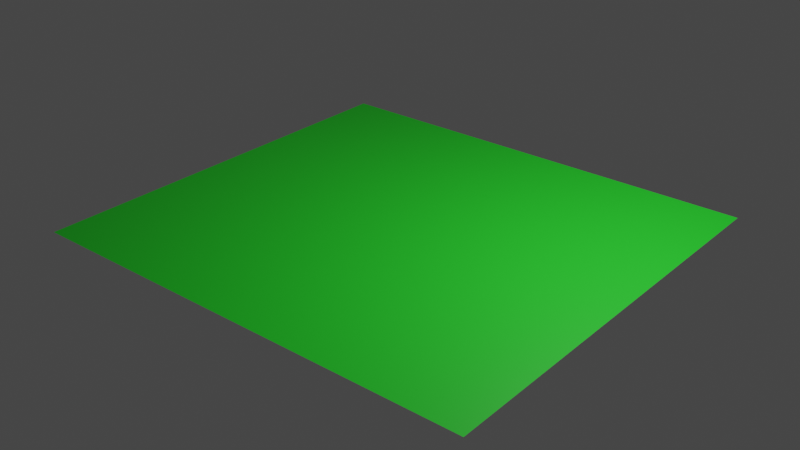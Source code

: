 # Source: grass.blend  (saved by Blender 3.1.7; exported with 4.5.12 LTS)
import bpy
from mathutils import Matrix  # noqa: F401  (used for matrix-valued properties, if any)

bpy.ops.wm.read_factory_settings(use_empty=True)
scene = bpy.context.scene
scene.name = 'Scene'

# ---- collections
col_collection = bpy.data.collections.new('Collection'); scene.collection.children.link(col_collection)

# ---- materials (node trees are filled in below, after node groups)
mat_material_001 = bpy.data.materials.new('Material.001')
mat_material_001.use_transparent_shadow = False

# ---- material node trees
mat_material_001.use_nodes = True; mat_material_001.node_tree.nodes.clear()
_N = mat_material_001.node_tree.nodes; _L = mat_material_001.node_tree.links
n0 = _N.new('ShaderNodeBsdfPrincipled'); n0.name = 'Principled BSDF'; n0.location = (10, 300)
n0.distribution = 'GGX'
n0.subsurface_method = 'RANDOM_WALK_SKIN'
n0.inputs[0].default_value = (0.02194, 0.8, 0.02759, 1.0)
n0.inputs[3].default_value = 1.45
n0.inputs[27].default_value = (0.0, 0.0, 0.0, 1.0)
n0.inputs[28].default_value = 1.0
n1 = _N.new('ShaderNodeOutputMaterial'); n1.name = 'Material Output'; n1.location = (300, 300)
_L.new(n0.outputs[0], n1.inputs[0])
n1.is_active_output = True

# ---- world
world_world = bpy.data.worlds.new('World'); scene.world = world_world
world_world.use_nodes = True; world_world.node_tree.nodes.clear()
_N = world_world.node_tree.nodes; _L = world_world.node_tree.links
n0 = _N.new('ShaderNodeOutputWorld'); n0.name = 'World Output'; n0.location = (300, 300)
n1 = _N.new('ShaderNodeBackground'); n1.name = 'Background'; n1.location = (10, 300)
n1.inputs[0].default_value = (0.05088, 0.05088, 0.05088, 1.0)
_L.new(n1.outputs[0], n0.inputs[0])
n0.is_active_output = True
world_world.color = (0.05088, 0.05088, 0.05088)
world_world.use_sun_shadow = False
world_world.sun_shadow_jitter_overblur = 0.0

# ---- lights
light_light = bpy.data.lights.new('Light', 'POINT')
light_light.transmission_factor = 0.0
light_light.energy = 1000.0
light_light.shadow_soft_size = 0.1
light_light.shadow_maximum_resolution = 0.006
light_light.use_absolute_resolution = True

# ---- meshes
me_plane = bpy.data.meshes.new('Plane')
me_plane.from_pydata([(-1.0, -1.0, 0.0), (1.0, -1.0, 0.0), (-1.0, 1.0, 0.0), (1.0, 1.0, 0.0)], [], [(0, 1, 3, 2)])
_uv = me_plane.uv_layers.new(name='UVMap')
_uv.uv.foreach_set('vector', [0.0, 0.0, 1.0, 0.0, 1.0, 1.0, 0.0, 1.0])
me_plane.materials.append(mat_material_001)
me_plane.use_remesh_fix_poles = True
me_plane.use_remesh_preserve_attributes = False
me_plane.update()

# ---- objects
ob_light = bpy.data.objects.new('Light', light_light)
ob_plane = bpy.data.objects.new('Plane', me_plane)

# ---- transforms, parenting, visibility, modifiers, constraints
ob_light.location = (4.076, 1.005, 5.904)
ob_light.rotation_euler = (0.6503, 0.05522, 1.866)
ob_light.lock_rotations_4d = False
ob_light.empty_display_type = 'ARROWS'
ob_light.color = (0.0, 0.0, 0.0, 0.0)
ob_light.lineart.crease_threshold = 0.0
ob_plane.location = (0.0, 0.0, 0.0)
ob_plane.scale = (3.931, 3.591, 1.0)
_m = ob_plane.modifiers.new('ParticleSystem', 'PARTICLE_SYSTEM')

# ---- collection membership
col_collection.objects.link(ob_light)
col_collection.objects.link(ob_plane)

# ---- scene / render settings (as saved in the file)
scene.frame_start = 1; scene.frame_end = 250; scene.frame_set(32)
scene.render.engine = 'BLENDER_EEVEE_NEXT'
scene.cycles.sampling_pattern = 'TABULATED_SOBOL'
scene.cycles.use_light_tree = False
scene.view_settings.view_transform = 'Filmic'
bpy.context.view_layer.update()

# ---- added for rendering (the .blend has no active camera): camera
cam_auto = bpy.data.cameras.new('AutoCamera')
cam_auto.lens = 50.0
cam_auto.sensor_width = 36.0
cam_auto.clip_end = 1000.0
ob_auto_camera = bpy.data.objects.new('AutoCamera', cam_auto)
scene.collection.objects.link(ob_auto_camera)
ob_auto_camera.location = (9.85262, -11.8231, 7.8821)
ob_auto_camera.rotation_euler = (1.09748, -7.21219e-08, 0.694738)
scene.camera = ob_auto_camera
bpy.context.view_layer.update()
